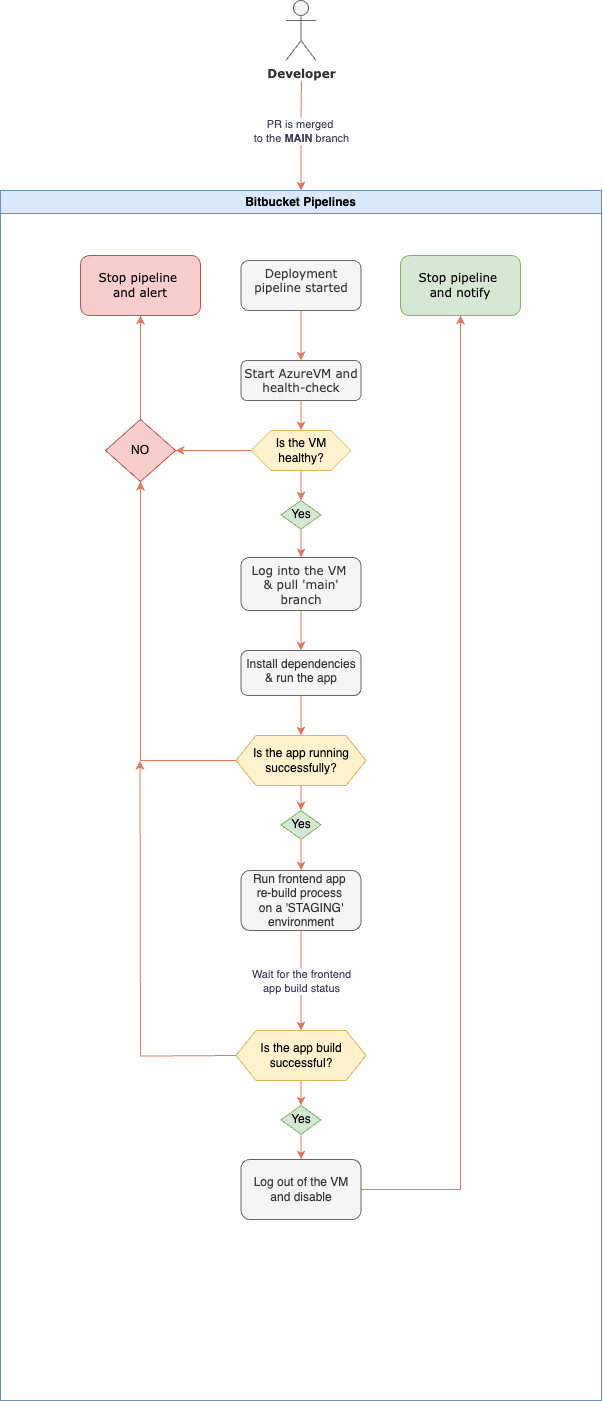

The diagram above was exported from draw.io. Its source (the exported page's mxGraphModel, read from the mxfile embedded in the PNG):
<mxGraphModel dx="4220" dy="1734" grid="1" gridSize="10" guides="1" tooltips="1" connect="1" arrows="1" fold="1" page="1" pageScale="1" pageWidth="827" pageHeight="1169" math="0" shadow="0">
  <root>
    <mxCell id="WIyWlLk6GJQsqaUBKTNV-0" />
    <mxCell id="WIyWlLk6GJQsqaUBKTNV-1" parent="WIyWlLk6GJQsqaUBKTNV-0" />
    <mxCell id="y4c1z0aEFkI59pVqmyfW-138" value="" style="endArrow=classic;html=1;rounded=0;strokeColor=#E07A5F;fontColor=#393C56;fillColor=#F2CC8F;entryX=0.5;entryY=0;entryDx=0;entryDy=0;" edge="1" parent="WIyWlLk6GJQsqaUBKTNV-1">
      <mxGeometry relative="1" as="geometry">
        <mxPoint x="421" y="90" as="sourcePoint" />
        <mxPoint x="420.5" y="200" as="targetPoint" />
        <Array as="points">
          <mxPoint x="420.5" y="130" />
        </Array>
      </mxGeometry>
    </mxCell>
    <mxCell id="y4c1z0aEFkI59pVqmyfW-139" value="PR is merged&amp;nbsp;&lt;div&gt;to the &lt;b&gt;MAIN&lt;/b&gt; branch&lt;/div&gt;" style="edgeLabel;resizable=0;html=1;;align=center;verticalAlign=middle;strokeColor=#E07A5F;fontColor=#393C56;fillColor=#F2CC8F;" connectable="0" vertex="1" parent="y4c1z0aEFkI59pVqmyfW-138">
      <mxGeometry relative="1" as="geometry">
        <mxPoint y="-5" as="offset" />
      </mxGeometry>
    </mxCell>
    <mxCell id="y4c1z0aEFkI59pVqmyfW-0" value="&lt;font face=&quot;Verdana&quot;&gt;&lt;b&gt;Developer&lt;/b&gt;&lt;/font&gt;" style="shape=umlActor;verticalLabelPosition=bottom;verticalAlign=top;html=1;outlineConnect=0;labelBackgroundColor=none;fillColor=#f5f5f5;strokeColor=#666666;fontColor=#333333;" vertex="1" parent="WIyWlLk6GJQsqaUBKTNV-1">
      <mxGeometry x="405.5" y="10" width="30" height="60" as="geometry" />
    </mxCell>
    <mxCell id="y4c1z0aEFkI59pVqmyfW-42" value="Bitbucket Pipelines" style="swimlane;whiteSpace=wrap;html=1;strokeColor=#6c8ebf;fillColor=#dae8fc;movable=1;resizable=1;rotatable=1;deletable=1;editable=1;locked=0;connectable=1;" vertex="1" parent="WIyWlLk6GJQsqaUBKTNV-1">
      <mxGeometry x="120" y="200" width="601" height="1210" as="geometry">
        <mxRectangle x="40" y="200" width="140" height="30" as="alternateBounds" />
      </mxGeometry>
    </mxCell>
    <mxCell id="y4c1z0aEFkI59pVqmyfW-152" value="" style="edgeStyle=orthogonalEdgeStyle;rounded=0;orthogonalLoop=1;jettySize=auto;html=1;strokeColor=#E07A5F;fontColor=#393C56;fillColor=#F2CC8F;" edge="1" parent="y4c1z0aEFkI59pVqmyfW-42" source="y4c1z0aEFkI59pVqmyfW-47" target="y4c1z0aEFkI59pVqmyfW-105">
      <mxGeometry relative="1" as="geometry" />
    </mxCell>
    <mxCell id="y4c1z0aEFkI59pVqmyfW-47" value="NO" style="rhombus;whiteSpace=wrap;html=1;labelBackgroundColor=none;fillColor=#f8cecc;strokeColor=#b85450;" vertex="1" parent="y4c1z0aEFkI59pVqmyfW-42">
      <mxGeometry x="105" y="228.91" width="70" height="62.18" as="geometry" />
    </mxCell>
    <mxCell id="y4c1z0aEFkI59pVqmyfW-105" value="&lt;font face=&quot;Verdana&quot;&gt;Stop pipeline&amp;nbsp;&lt;/font&gt;&lt;div&gt;&lt;font face=&quot;Verdana&quot;&gt;and alert&lt;/font&gt;&lt;/div&gt;" style="rounded=1;whiteSpace=wrap;html=1;strokeColor=#b85450;fillColor=#f8cecc;" vertex="1" parent="y4c1z0aEFkI59pVqmyfW-42">
      <mxGeometry x="80" y="65" width="120" height="60" as="geometry" />
    </mxCell>
    <mxCell id="y4c1z0aEFkI59pVqmyfW-43" value="" style="edgeStyle=orthogonalEdgeStyle;rounded=0;orthogonalLoop=1;jettySize=auto;html=1;strokeColor=#E07A5F;fontColor=#393C56;fillColor=#F2CC8F;" edge="1" parent="y4c1z0aEFkI59pVqmyfW-42" source="y4c1z0aEFkI59pVqmyfW-44" target="y4c1z0aEFkI59pVqmyfW-46">
      <mxGeometry relative="1" as="geometry" />
    </mxCell>
    <mxCell id="y4c1z0aEFkI59pVqmyfW-44" value="&lt;div&gt;&lt;font face=&quot;Verdana&quot;&gt;Start AzureVM and health-check&lt;/font&gt;&lt;/div&gt;" style="rounded=1;whiteSpace=wrap;html=1;verticalAlign=top;fillColor=#f5f5f5;strokeColor=#666666;fontColor=#333333;labelBackgroundColor=none;" vertex="1" parent="y4c1z0aEFkI59pVqmyfW-42">
      <mxGeometry x="240.5" y="170" width="120" height="40" as="geometry" />
    </mxCell>
    <mxCell id="y4c1z0aEFkI59pVqmyfW-57" value="" style="edgeStyle=orthogonalEdgeStyle;rounded=0;orthogonalLoop=1;jettySize=auto;html=1;strokeColor=#E07A5F;fontColor=#393C56;fillColor=#F2CC8F;" edge="1" parent="y4c1z0aEFkI59pVqmyfW-42" source="y4c1z0aEFkI59pVqmyfW-46" target="y4c1z0aEFkI59pVqmyfW-56">
      <mxGeometry relative="1" as="geometry" />
    </mxCell>
    <mxCell id="y4c1z0aEFkI59pVqmyfW-150" value="" style="edgeStyle=orthogonalEdgeStyle;rounded=0;orthogonalLoop=1;jettySize=auto;html=1;strokeColor=#E07A5F;fontColor=#393C56;fillColor=#F2CC8F;" edge="1" parent="y4c1z0aEFkI59pVqmyfW-42" source="y4c1z0aEFkI59pVqmyfW-46" target="y4c1z0aEFkI59pVqmyfW-47">
      <mxGeometry relative="1" as="geometry" />
    </mxCell>
    <mxCell id="y4c1z0aEFkI59pVqmyfW-46" value="Is the VM healthy?" style="shape=hexagon;perimeter=hexagonPerimeter2;whiteSpace=wrap;html=1;fixedSize=1;strokeColor=#d6b656;fillColor=#fff2cc;" vertex="1" parent="y4c1z0aEFkI59pVqmyfW-42">
      <mxGeometry x="250.5" y="240" width="100" height="40" as="geometry" />
    </mxCell>
    <mxCell id="y4c1z0aEFkI59pVqmyfW-60" value="" style="edgeStyle=orthogonalEdgeStyle;rounded=0;orthogonalLoop=1;jettySize=auto;html=1;strokeColor=#E07A5F;fontColor=#393C56;fillColor=#F2CC8F;" edge="1" parent="y4c1z0aEFkI59pVqmyfW-42" source="y4c1z0aEFkI59pVqmyfW-56" target="y4c1z0aEFkI59pVqmyfW-59">
      <mxGeometry relative="1" as="geometry" />
    </mxCell>
    <mxCell id="y4c1z0aEFkI59pVqmyfW-56" value="Yes" style="rhombus;whiteSpace=wrap;html=1;labelBackgroundColor=none;fillColor=#d5e8d4;strokeColor=#82b366;" vertex="1" parent="y4c1z0aEFkI59pVqmyfW-42">
      <mxGeometry x="280.5" y="310" width="40" height="28.75" as="geometry" />
    </mxCell>
    <mxCell id="y4c1z0aEFkI59pVqmyfW-72" value="" style="edgeStyle=orthogonalEdgeStyle;rounded=0;orthogonalLoop=1;jettySize=auto;html=1;strokeColor=#E07A5F;fontColor=#393C56;fillColor=#F2CC8F;entryX=0.5;entryY=0;entryDx=0;entryDy=0;" edge="1" parent="y4c1z0aEFkI59pVqmyfW-42" source="y4c1z0aEFkI59pVqmyfW-59" target="y4c1z0aEFkI59pVqmyfW-71">
      <mxGeometry relative="1" as="geometry">
        <mxPoint x="300.5" y="475" as="targetPoint" />
      </mxGeometry>
    </mxCell>
    <mxCell id="y4c1z0aEFkI59pVqmyfW-59" value="&lt;div&gt;&lt;font face=&quot;Verdana&quot;&gt;Log into the VM&amp;nbsp;&lt;/font&gt;&lt;/div&gt;&lt;div&gt;&lt;font face=&quot;Verdana&quot;&gt;&amp;amp; pull 'main' branch&lt;/font&gt;&lt;/div&gt;" style="rounded=1;whiteSpace=wrap;html=1;verticalAlign=top;fillColor=#f5f5f5;strokeColor=#666666;fontColor=#333333;labelBackgroundColor=none;" vertex="1" parent="y4c1z0aEFkI59pVqmyfW-42">
      <mxGeometry x="240.5" y="367" width="120" height="53" as="geometry" />
    </mxCell>
    <mxCell id="y4c1z0aEFkI59pVqmyfW-71" value="Install dependencies &amp;amp;&amp;nbsp;&lt;span style=&quot;background-color: initial;&quot;&gt;run the app&lt;/span&gt;" style="whiteSpace=wrap;html=1;verticalAlign=top;fillColor=#f5f5f5;strokeColor=#666666;fontColor=#333333;rounded=1;labelBackgroundColor=none;" vertex="1" parent="y4c1z0aEFkI59pVqmyfW-42">
      <mxGeometry x="240.5" y="460" width="120" height="45" as="geometry" />
    </mxCell>
    <mxCell id="y4c1z0aEFkI59pVqmyfW-77" value="Is the app running successfully?" style="shape=hexagon;perimeter=hexagonPerimeter2;whiteSpace=wrap;html=1;fixedSize=1;strokeColor=#d6b656;fillColor=#fff2cc;" vertex="1" parent="y4c1z0aEFkI59pVqmyfW-42">
      <mxGeometry x="235.5" y="545" width="130" height="50" as="geometry" />
    </mxCell>
    <mxCell id="y4c1z0aEFkI59pVqmyfW-80" value="" style="edgeStyle=orthogonalEdgeStyle;rounded=0;orthogonalLoop=1;jettySize=auto;html=1;strokeColor=#E07A5F;fontColor=#393C56;fillColor=#F2CC8F;entryX=0.5;entryY=0;entryDx=0;entryDy=0;" edge="1" parent="y4c1z0aEFkI59pVqmyfW-42" source="y4c1z0aEFkI59pVqmyfW-71" target="y4c1z0aEFkI59pVqmyfW-77">
      <mxGeometry relative="1" as="geometry" />
    </mxCell>
    <mxCell id="y4c1z0aEFkI59pVqmyfW-87" value="Run frontend app&amp;nbsp;&lt;div&gt;re-build process&amp;nbsp;&lt;/div&gt;&lt;div&gt;on a 'STAGING' environment&lt;/div&gt;" style="rounded=1;whiteSpace=wrap;html=1;fillColor=#f5f5f5;strokeColor=#666666;labelBackgroundColor=none;fontColor=#333333;" vertex="1" parent="y4c1z0aEFkI59pVqmyfW-42">
      <mxGeometry x="240.5" y="680.005" width="120" height="60" as="geometry" />
    </mxCell>
    <mxCell id="y4c1z0aEFkI59pVqmyfW-111" value="" style="edgeStyle=orthogonalEdgeStyle;rounded=0;orthogonalLoop=1;jettySize=auto;html=1;strokeColor=#E07A5F;fontColor=#393C56;fillColor=#F2CC8F;" edge="1" parent="y4c1z0aEFkI59pVqmyfW-42" source="y4c1z0aEFkI59pVqmyfW-97" target="y4c1z0aEFkI59pVqmyfW-103">
      <mxGeometry relative="1" as="geometry" />
    </mxCell>
    <mxCell id="y4c1z0aEFkI59pVqmyfW-97" value="Is the app build successful?" style="shape=hexagon;perimeter=hexagonPerimeter2;whiteSpace=wrap;html=1;fixedSize=1;strokeColor=#d6b656;fillColor=#fff2cc;" vertex="1" parent="y4c1z0aEFkI59pVqmyfW-42">
      <mxGeometry x="235.5" y="840" width="130" height="50" as="geometry" />
    </mxCell>
    <mxCell id="y4c1z0aEFkI59pVqmyfW-141" value="" style="edgeStyle=orthogonalEdgeStyle;rounded=0;orthogonalLoop=1;jettySize=auto;html=1;strokeColor=#E07A5F;fontColor=#393C56;fillColor=#F2CC8F;" edge="1" parent="y4c1z0aEFkI59pVqmyfW-42" source="y4c1z0aEFkI59pVqmyfW-103" target="y4c1z0aEFkI59pVqmyfW-140">
      <mxGeometry relative="1" as="geometry" />
    </mxCell>
    <mxCell id="y4c1z0aEFkI59pVqmyfW-103" value="Yes" style="rhombus;whiteSpace=wrap;html=1;labelBackgroundColor=none;fillColor=#d5e8d4;strokeColor=#82b366;" vertex="1" parent="y4c1z0aEFkI59pVqmyfW-42">
      <mxGeometry x="280.5" y="915" width="40" height="28.75" as="geometry" />
    </mxCell>
    <mxCell id="y4c1z0aEFkI59pVqmyfW-76" value="" style="edgeStyle=orthogonalEdgeStyle;rounded=0;orthogonalLoop=1;jettySize=auto;html=1;strokeColor=#E07A5F;fontColor=#393C56;fillColor=#F2CC8F;" edge="1" parent="y4c1z0aEFkI59pVqmyfW-42" source="y4c1z0aEFkI59pVqmyfW-77" target="y4c1z0aEFkI59pVqmyfW-78">
      <mxGeometry relative="1" as="geometry" />
    </mxCell>
    <mxCell id="y4c1z0aEFkI59pVqmyfW-88" value="" style="edgeStyle=orthogonalEdgeStyle;rounded=0;orthogonalLoop=1;jettySize=auto;html=1;strokeColor=#E07A5F;fontColor=#393C56;fillColor=#F2CC8F;" edge="1" parent="y4c1z0aEFkI59pVqmyfW-42" source="y4c1z0aEFkI59pVqmyfW-78" target="y4c1z0aEFkI59pVqmyfW-87">
      <mxGeometry relative="1" as="geometry" />
    </mxCell>
    <mxCell id="y4c1z0aEFkI59pVqmyfW-78" value="Yes" style="rhombus;whiteSpace=wrap;html=1;labelBackgroundColor=none;fillColor=#d5e8d4;strokeColor=#82b366;" vertex="1" parent="y4c1z0aEFkI59pVqmyfW-42">
      <mxGeometry x="280.5" y="620" width="40" height="28.75" as="geometry" />
    </mxCell>
    <mxCell id="y4c1z0aEFkI59pVqmyfW-137" value="" style="edgeStyle=orthogonalEdgeStyle;rounded=0;orthogonalLoop=1;jettySize=auto;html=1;strokeColor=#E07A5F;fontColor=#393C56;fillColor=#F2CC8F;" edge="1" parent="y4c1z0aEFkI59pVqmyfW-42" source="y4c1z0aEFkI59pVqmyfW-7" target="y4c1z0aEFkI59pVqmyfW-44">
      <mxGeometry relative="1" as="geometry" />
    </mxCell>
    <mxCell id="y4c1z0aEFkI59pVqmyfW-7" value="&lt;div&gt;&lt;span style=&quot;font-family: Verdana; background-color: initial;&quot;&gt;Deployment pipeline&amp;nbsp;&lt;/span&gt;&lt;span style=&quot;background-color: initial; font-family: Verdana;&quot;&gt;started&lt;/span&gt;&lt;/div&gt;" style="rounded=1;whiteSpace=wrap;html=1;verticalAlign=top;portConstraintRotation=0;noLabel=0;labelBackgroundColor=none;fillColor=#f5f5f5;strokeColor=#666666;fontColor=#333333;" vertex="1" parent="y4c1z0aEFkI59pVqmyfW-42">
      <mxGeometry x="240.5" y="70" width="120" height="50" as="geometry" />
    </mxCell>
    <mxCell id="y4c1z0aEFkI59pVqmyfW-145" value="" style="edgeStyle=orthogonalEdgeStyle;rounded=0;orthogonalLoop=1;jettySize=auto;html=1;strokeColor=#E07A5F;fontColor=#393C56;fillColor=#F2CC8F;entryX=0.5;entryY=1;entryDx=0;entryDy=0;" edge="1" parent="y4c1z0aEFkI59pVqmyfW-42" source="y4c1z0aEFkI59pVqmyfW-140" target="y4c1z0aEFkI59pVqmyfW-148">
      <mxGeometry relative="1" as="geometry">
        <mxPoint x="560" y="40" as="targetPoint" />
      </mxGeometry>
    </mxCell>
    <mxCell id="y4c1z0aEFkI59pVqmyfW-140" value="Log out of the VM and disable" style="rounded=1;whiteSpace=wrap;html=1;fillColor=#f5f5f5;strokeColor=#666666;labelBackgroundColor=none;fontColor=#333333;" vertex="1" parent="y4c1z0aEFkI59pVqmyfW-42">
      <mxGeometry x="240.5" y="968.995" width="120" height="60" as="geometry" />
    </mxCell>
    <mxCell id="y4c1z0aEFkI59pVqmyfW-142" value="" style="endArrow=classic;html=1;rounded=0;strokeColor=#E07A5F;fontColor=#393C56;fillColor=#F2CC8F;exitX=0.5;exitY=1;exitDx=0;exitDy=0;entryX=0.5;entryY=0;entryDx=0;entryDy=0;" edge="1" parent="y4c1z0aEFkI59pVqmyfW-42" source="y4c1z0aEFkI59pVqmyfW-87" target="y4c1z0aEFkI59pVqmyfW-97">
      <mxGeometry relative="1" as="geometry">
        <mxPoint x="289.5" y="760" as="sourcePoint" />
        <mxPoint x="109.5" y="890" as="targetPoint" />
      </mxGeometry>
    </mxCell>
    <mxCell id="y4c1z0aEFkI59pVqmyfW-143" value="Wait for the frontend&lt;div&gt;app build status&lt;/div&gt;" style="edgeLabel;resizable=0;html=1;;align=center;verticalAlign=middle;strokeColor=#E07A5F;fontColor=#393C56;fillColor=#F2CC8F;" connectable="0" vertex="1" parent="y4c1z0aEFkI59pVqmyfW-142">
      <mxGeometry relative="1" as="geometry" />
    </mxCell>
    <mxCell id="y4c1z0aEFkI59pVqmyfW-148" value="&lt;font face=&quot;Verdana&quot;&gt;Stop pipeline&amp;nbsp;&lt;/font&gt;&lt;div&gt;&lt;font face=&quot;Verdana&quot;&gt;and notify&lt;/font&gt;&lt;/div&gt;" style="rounded=1;whiteSpace=wrap;html=1;strokeColor=#82b366;fillColor=#d5e8d4;" vertex="1" parent="y4c1z0aEFkI59pVqmyfW-42">
      <mxGeometry x="400" y="65" width="120" height="60" as="geometry" />
    </mxCell>
    <mxCell id="y4c1z0aEFkI59pVqmyfW-151" value="" style="edgeStyle=orthogonalEdgeStyle;rounded=0;orthogonalLoop=1;jettySize=auto;html=1;strokeColor=#E07A5F;fontColor=#393C56;fillColor=#F2CC8F;exitX=0;exitY=0.5;exitDx=0;exitDy=0;entryX=0.5;entryY=1;entryDx=0;entryDy=0;" edge="1" parent="y4c1z0aEFkI59pVqmyfW-42" source="y4c1z0aEFkI59pVqmyfW-77" target="y4c1z0aEFkI59pVqmyfW-47">
      <mxGeometry relative="1" as="geometry">
        <mxPoint x="206" y="569.6600000000001" as="sourcePoint" />
        <mxPoint x="130" y="569.6600000000001" as="targetPoint" />
      </mxGeometry>
    </mxCell>
    <mxCell id="y4c1z0aEFkI59pVqmyfW-155" value="" style="edgeStyle=orthogonalEdgeStyle;rounded=0;orthogonalLoop=1;jettySize=auto;html=1;strokeColor=#E07A5F;fontColor=#393C56;fillColor=#F2CC8F;exitX=0;exitY=0.5;exitDx=0;exitDy=0;entryX=0.5;entryY=1;entryDx=0;entryDy=0;" edge="1" parent="y4c1z0aEFkI59pVqmyfW-42">
      <mxGeometry relative="1" as="geometry">
        <mxPoint x="235.5" y="865" as="sourcePoint" />
        <mxPoint x="139.5" y="570.25" as="targetPoint" />
      </mxGeometry>
    </mxCell>
  </root>
</mxGraphModel>